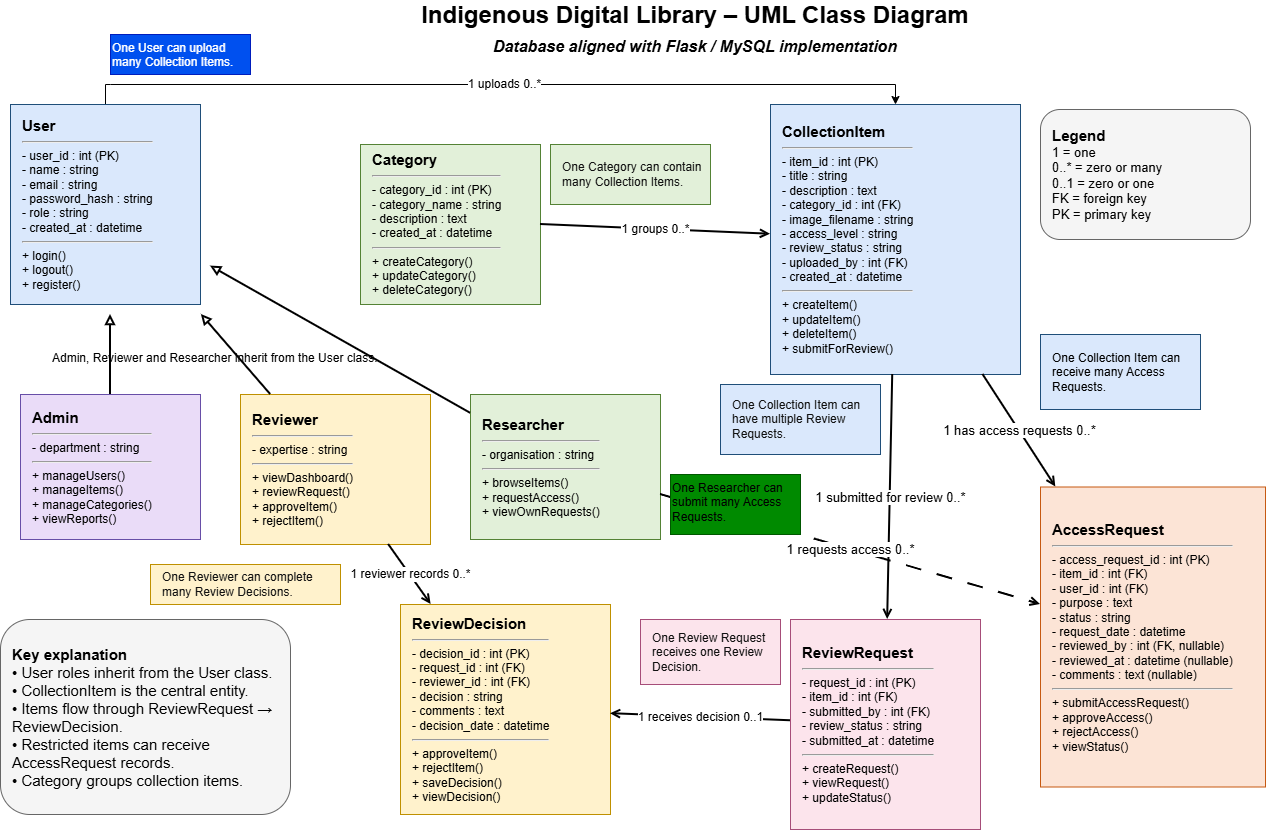

The diagram above was exported from draw.io. Its source (the exported page's mxGraphModel, read from the mxfile embedded in the PNG):
<mxGraphModel dx="1414" dy="841" grid="1" gridSize="10" guides="1" tooltips="1" connect="1" arrows="1" fold="1" page="1" pageScale="1" pageWidth="1600" pageHeight="1100" math="0" shadow="0">
  <root>
    <mxCell id="0" />
    <mxCell id="1" parent="0" />
    <mxCell id="2" parent="1" style="text;html=1;strokeColor=none;fillColor=none;align=center;verticalAlign=middle;whiteSpace=wrap;fontSize=24;fontStyle=1;fontFamily=Arial;" value="Indigenous Digital Library – UML Class Diagram&lt;br&gt;&lt;font style='font-size:16px'&gt;&lt;i&gt;Database aligned with Flask / MySQL implementation&lt;/i&gt;&lt;/font&gt;" vertex="1">
      <mxGeometry height="50" width="650" x="420" y="20" as="geometry" />
    </mxCell>
    <mxCell id="cWX4ajpx7few_tC9iizV-27" edge="1" parent="1" source="3" style="edgeStyle=orthogonalEdgeStyle;rounded=0;orthogonalLoop=1;jettySize=auto;html=1;entryX=0.5;entryY=0;entryDx=0;entryDy=0;exitX=0.5;exitY=0;exitDx=0;exitDy=0;" target="8">
      <mxGeometry relative="1" as="geometry">
        <Array as="points">
          <mxPoint x="160" y="100" />
          <mxPoint x="978" y="100" />
        </Array>
        <mxPoint x="160" y="120" as="sourcePoint" />
      </mxGeometry>
    </mxCell>
    <mxCell id="cWX4ajpx7few_tC9iizV-28" connectable="0" parent="cWX4ajpx7few_tC9iizV-27" style="edgeLabel;html=1;align=center;verticalAlign=middle;resizable=0;points=[];" value="&lt;span style=&quot;font-family: Arial; font-size: 12px;&quot;&gt;1 uploads 0..*&lt;/span&gt;" vertex="1">
      <mxGeometry relative="1" x="0.0063" y="1" as="geometry">
        <mxPoint as="offset" />
      </mxGeometry>
    </mxCell>
    <mxCell id="3" parent="1" style="rounded=0;whiteSpace=wrap;html=1;shadow=0;comic=0;fontFamily=Arial;fontSize=12;align=left;spacingLeft=10;fillColor=#dae8fc;strokeColor=#1f4e79;" value="&lt;b&gt;&lt;font style=&quot;font-size: 15px;&quot;&gt;User&lt;/font&gt;&lt;/b&gt;&lt;hr&gt;- user_id : int (PK)&lt;br&gt;- name : string&lt;br&gt;- email : string&lt;br&gt;- password_hash : string&lt;br&gt;- role : string&lt;br&gt;- created_at : datetime&lt;hr&gt;+ login()&lt;br&gt;+ logout()&lt;br&gt;+ register()" vertex="1">
      <mxGeometry height="200" width="190" x="60" y="120" as="geometry" />
    </mxCell>
    <mxCell id="4" parent="1" style="rounded=0;whiteSpace=wrap;html=1;shadow=0;comic=0;fontFamily=Arial;fontSize=12;align=left;spacingLeft=10;fillColor=#eadcf8;strokeColor=#674ea7;" value="&lt;b&gt;&lt;font style=&quot;font-size: 15px;&quot;&gt;Admin&lt;/font&gt;&lt;/b&gt;&lt;hr&gt;- department : string&lt;hr&gt;+ manageUsers()&lt;br&gt;+ manageItems()&lt;br&gt;+ manageCategories()&lt;br&gt;+ viewReports()" vertex="1">
      <mxGeometry height="145" width="180" x="70" y="410" as="geometry" />
    </mxCell>
    <mxCell id="5" parent="1" style="rounded=0;whiteSpace=wrap;html=1;shadow=0;comic=0;fontFamily=Arial;fontSize=12;align=left;spacingLeft=10;fillColor=#fff2cc;strokeColor=#bf9000;" value="&lt;b&gt;&lt;font style=&quot;font-size: 15px;&quot;&gt;Reviewer&lt;/font&gt;&lt;/b&gt;&lt;hr&gt;- expertise : string&lt;hr&gt;+ viewDashboard()&lt;br&gt;+ reviewRequest()&lt;br&gt;+ approveItem()&lt;br&gt;+ rejectItem()" vertex="1">
      <mxGeometry height="150" width="190" x="290" y="410" as="geometry" />
    </mxCell>
    <mxCell id="6" parent="1" style="rounded=0;whiteSpace=wrap;html=1;shadow=0;comic=0;fontFamily=Arial;fontSize=12;align=left;spacingLeft=10;fillColor=#e2f0d9;strokeColor=#548235;" value="&lt;b&gt;&lt;font style=&quot;font-size: 15px;&quot;&gt;Researcher&lt;/font&gt;&lt;/b&gt;&lt;hr&gt;- organisation : string&lt;hr&gt;+ browseItems()&lt;br&gt;+ requestAccess()&lt;br&gt;+ viewOwnRequests()" vertex="1">
      <mxGeometry height="145" width="190" x="520" y="410" as="geometry" />
    </mxCell>
    <mxCell id="7" parent="1" style="rounded=0;whiteSpace=wrap;html=1;shadow=0;comic=0;fontFamily=Arial;fontSize=12;align=left;spacingLeft=10;fillColor=#e2f0d9;strokeColor=#548235;" value="&lt;b&gt;&lt;font style=&quot;font-size: 15px;&quot;&gt;Category&lt;/font&gt;&lt;/b&gt;&lt;hr&gt;- category_id : int (PK)&lt;br&gt;- category_name : string&lt;br&gt;- description : text&lt;br&gt;- created_at : datetime&lt;hr&gt;+ createCategory()&lt;br&gt;+ updateCategory()&lt;br&gt;+ deleteCategory()" vertex="1">
      <mxGeometry height="160" width="180" x="410" y="160" as="geometry" />
    </mxCell>
    <mxCell id="8" parent="1" style="rounded=0;whiteSpace=wrap;html=1;shadow=0;comic=0;fontFamily=Arial;fontSize=12;align=left;spacingLeft=10;fillColor=#dae8fc;strokeColor=#1f4e79;" value="&lt;b&gt;&lt;font style=&quot;font-size: 15px;&quot;&gt;CollectionItem&lt;/font&gt;&lt;/b&gt;&lt;hr&gt;- item_id : int (PK)&lt;br&gt;- title : string&lt;br&gt;- description : text&lt;br&gt;- category_id : int (FK)&lt;br&gt;- image_filename : string&lt;br&gt;- access_level : string&lt;br&gt;- review_status : string&lt;br&gt;- uploaded_by : int (FK)&lt;br&gt;- created_at : datetime&lt;hr&gt;+ createItem()&lt;br&gt;+ updateItem()&lt;br&gt;+ deleteItem()&lt;br&gt;+ submitForReview()" vertex="1">
      <mxGeometry height="270" width="250" x="820" y="120" as="geometry" />
    </mxCell>
    <mxCell id="9" parent="1" style="rounded=0;whiteSpace=wrap;html=1;shadow=0;comic=0;fontFamily=Arial;fontSize=12;align=left;spacingLeft=10;fillColor=#fce4ec;strokeColor=#a64d79;" value="&lt;b&gt;&lt;font style=&quot;font-size: 15px;&quot;&gt;ReviewRequest&lt;/font&gt;&lt;/b&gt;&lt;hr&gt;- request_id : int (PK)&lt;br&gt;- item_id : int (FK)&lt;br&gt;- submitted_by : int (FK)&lt;br&gt;- review_status : string&lt;br&gt;- submitted_at : datetime&lt;hr&gt;+ createRequest()&lt;br&gt;+ viewRequest()&lt;br&gt;+ updateStatus()" vertex="1">
      <mxGeometry height="210" width="190" x="840" y="635" as="geometry" />
    </mxCell>
    <mxCell id="10" parent="1" style="rounded=0;whiteSpace=wrap;html=1;shadow=0;comic=0;fontFamily=Arial;fontSize=12;align=left;spacingLeft=10;fillColor=#fff2cc;strokeColor=#bf9000;" value="&lt;b&gt;&lt;font style=&quot;font-size: 15px;&quot;&gt;ReviewDecision&lt;/font&gt;&lt;/b&gt;&lt;hr&gt;- decision_id : int (PK)&lt;br&gt;- request_id : int (FK)&lt;br&gt;- reviewer_id : int (FK)&lt;br&gt;- decision : string&lt;br&gt;- comments : text&lt;br&gt;- decision_date : datetime&lt;hr&gt;+ approveItem()&lt;br&gt;+ rejectItem()&lt;br&gt;+ saveDecision()&lt;br&gt;+ viewDecision()" vertex="1">
      <mxGeometry height="210" width="210" x="450" y="620" as="geometry" />
    </mxCell>
    <mxCell id="11" parent="1" style="rounded=0;whiteSpace=wrap;html=1;shadow=0;comic=0;fontFamily=Arial;fontSize=12;align=left;spacingLeft=10;fillColor=#fce4d6;strokeColor=#c65911;" value="&lt;b&gt;&lt;font style=&quot;font-size: 15px;&quot;&gt;AccessRequest&lt;/font&gt;&lt;/b&gt;&lt;hr&gt;- access_request_id : int (PK)&lt;br&gt;- item_id : int (FK)&lt;br&gt;- user_id : int (FK)&lt;br&gt;- purpose : text&lt;br&gt;- status : string&lt;br&gt;- request_date : datetime&lt;br&gt;- reviewed_by : int (FK, nullable)&lt;br&gt;- reviewed_at : datetime (nullable)&lt;br&gt;- comments : text (nullable)&lt;hr&gt;+ submitAccessRequest()&lt;br&gt;+ approveAccess()&lt;br&gt;+ rejectAccess()&lt;br&gt;+ viewStatus()" vertex="1">
      <mxGeometry height="300" width="225" x="1090" y="502.5" as="geometry" />
    </mxCell>
    <mxCell id="12" parent="1" style="rounded=1;whiteSpace=wrap;html=1;fillColor=#f5f5f5;strokeColor=#666666;fontFamily=Arial;fontSize=12;align=left;spacingLeft=10;" value="&lt;font style=&quot;&quot;&gt;&lt;b style=&quot;&quot;&gt;&lt;font style=&quot;font-size: 15px;&quot;&gt;Legend&lt;/font&gt;&lt;/b&gt;&lt;br&gt;&lt;span style=&quot;font-size: 13px;&quot;&gt;1 = one&lt;/span&gt;&lt;br&gt;&lt;span style=&quot;font-size: 13px;&quot;&gt;0..* = zero or many&lt;/span&gt;&lt;br&gt;&lt;span style=&quot;font-size: 13px;&quot;&gt;0..1 = zero or one&lt;/span&gt;&lt;br&gt;&lt;span style=&quot;font-size: 13px;&quot;&gt;FK = foreign key&lt;/span&gt;&lt;br&gt;&lt;span style=&quot;font-size: 13px;&quot;&gt;PK = primary key&lt;/span&gt;&lt;/font&gt;" vertex="1">
      <mxGeometry height="130" width="210" x="1090" y="125" as="geometry" />
    </mxCell>
    <mxCell id="13" parent="1" style="rounded=1;whiteSpace=wrap;html=1;fillColor=#f5f5f5;strokeColor=#666666;fontFamily=Arial;fontSize=12;align=left;spacingLeft=10;" value="&lt;font style=&quot;font-size: 15px;&quot;&gt;&lt;b style=&quot;&quot;&gt;Key explanation&lt;/b&gt;&lt;br&gt;• User roles inherit from the User class.&lt;br&gt;• CollectionItem is the central entity.&lt;br&gt;• Items flow through ReviewRequest → ReviewDecision.&lt;br&gt;• Restricted items can receive AccessRequest records.&lt;br&gt;• Category groups collection items.&lt;/font&gt;" vertex="1">
      <mxGeometry height="195" width="290" x="50" y="635" as="geometry" />
    </mxCell>
    <mxCell id="14" edge="1" parent="1" source="4" style="endArrow=block;endFill=0;html=1;rounded=0;strokeWidth=2;">
      <mxGeometry relative="1" as="geometry">
        <mxPoint x="160" y="329.9999999999998" as="targetPoint" />
      </mxGeometry>
    </mxCell>
    <mxCell id="15" edge="1" parent="1" source="5" style="endArrow=block;endFill=0;html=1;rounded=0;strokeWidth=2;">
      <mxGeometry relative="1" as="geometry">
        <mxPoint x="250.86538461538476" y="329.9999999999998" as="targetPoint" />
      </mxGeometry>
    </mxCell>
    <mxCell id="16" edge="1" parent="1" source="6" style="endArrow=block;endFill=0;html=1;rounded=0;strokeWidth=2;">
      <mxGeometry relative="1" as="geometry">
        <mxPoint x="260" y="281.5934065934066" as="targetPoint" />
      </mxGeometry>
    </mxCell>
    <mxCell id="17" edge="1" parent="1" source="7" style="endArrow=open;html=1;rounded=0;strokeWidth=2;fontFamily=Arial;fontSize=12;labelBackgroundColor=#ffffff;exitX=1;exitY=0.5;exitDx=0;exitDy=0;" target="8" value="1 groups 0..*">
      <mxGeometry relative="1" as="geometry">
        <mxPoint x="600" y="210.58823529411757" as="sourcePoint" />
      </mxGeometry>
    </mxCell>
    <mxCell id="19" edge="1" parent="1" source="8" style="endArrow=open;html=1;rounded=0;strokeWidth=2;fontFamily=Arial;fontSize=12;labelBackgroundColor=#ffffff;" target="9" value="&lt;font style=&quot;font-size: 13px;&quot;&gt;1 submitted for review 0..*&lt;/font&gt;">
      <mxGeometry relative="1" as="geometry" />
    </mxCell>
    <mxCell id="20" edge="1" parent="1" source="9" style="endArrow=open;html=1;rounded=0;strokeWidth=2;fontFamily=Arial;fontSize=12;labelBackgroundColor=#ffffff;" target="10" value="1 receives decision 0..1">
      <mxGeometry relative="1" as="geometry" />
    </mxCell>
    <mxCell id="21" edge="1" parent="1" source="5" style="endArrow=open;html=1;rounded=0;strokeWidth=2;fontFamily=Arial;fontSize=12;labelBackgroundColor=#ffffff;" target="10" value="1 reviewer records 0..*">
      <mxGeometry relative="1" as="geometry" />
    </mxCell>
    <mxCell id="22" edge="1" parent="1" source="6" style="endArrow=open;html=1;rounded=0;strokeWidth=2;fontFamily=Arial;fontSize=12;labelBackgroundColor=#ffffff;dashed=1;dashPattern=8 8;" target="11" value="&lt;font style=&quot;font-size: 13px;&quot;&gt;1 requests access 0..*&lt;/font&gt;">
      <mxGeometry relative="1" x="-0.0009" as="geometry">
        <mxPoint as="offset" />
      </mxGeometry>
    </mxCell>
    <mxCell id="23" edge="1" parent="1" source="8" style="endArrow=open;html=1;rounded=0;strokeWidth=2;fontFamily=Arial;fontSize=12;labelBackgroundColor=#ffffff;" target="11" value="&lt;font style=&quot;font-size: 13px;&quot;&gt;1 has access requests 0..*&lt;/font&gt;">
      <mxGeometry relative="1" as="geometry" />
    </mxCell>
    <mxCell id="cWX4ajpx7few_tC9iizV-25" parent="1" style="text;whiteSpace=wrap;html=1;fillColor=#0050ef;fontColor=#ffffff;strokeColor=#001DBC;" value="One User can upload many Collection Items." vertex="1">
      <mxGeometry height="40" width="140" x="160" y="50" as="geometry" />
    </mxCell>
    <mxCell id="cWX4ajpx7few_tC9iizV-32" parent="1" style="text;whiteSpace=wrap;html=1;fillColor=light-dark(#008A00,#1B2713);fontColor=#ffffff;strokeColor=#005700;" value="&lt;font style=&quot;color: light-dark(rgb(0, 0, 0), rgb(255, 255, 255));&quot;&gt;One Researcher can submit many Access Requests.&lt;/font&gt;" vertex="1">
      <mxGeometry height="60" width="130" x="720" y="490" as="geometry" />
    </mxCell>
    <mxCell id="cWX4ajpx7few_tC9iizV-33" parent="1" style="rounded=0;whiteSpace=wrap;html=1;shadow=0;comic=0;fontFamily=Arial;fontSize=12;align=left;spacingLeft=10;fillColor=#fce4ec;strokeColor=#a64d79;" value="&lt;span style=&quot;color: rgb(18, 18, 18); font-family: Helvetica;&quot;&gt;One Review Request receives one Review Decision.&lt;/span&gt;" vertex="1">
      <mxGeometry height="65" width="140" x="690" y="635" as="geometry" />
    </mxCell>
    <mxCell id="cWX4ajpx7few_tC9iizV-34" parent="1" style="rounded=0;whiteSpace=wrap;html=1;shadow=0;comic=0;fontFamily=Arial;fontSize=12;align=left;spacingLeft=10;fillColor=#e2f0d9;strokeColor=#548235;" value="&lt;span style=&quot;color: rgb(18, 18, 18); font-family: Helvetica;&quot;&gt;One Category can contain many Collection Items.&lt;/span&gt;" vertex="1">
      <mxGeometry height="60" width="160" x="600" y="160" as="geometry" />
    </mxCell>
    <mxCell id="cWX4ajpx7few_tC9iizV-35" parent="1" style="rounded=0;whiteSpace=wrap;html=1;shadow=0;comic=0;fontFamily=Arial;fontSize=12;align=left;spacingLeft=10;fillColor=#fff2cc;strokeColor=#bf9000;" value="&lt;span style=&quot;color: rgb(18, 18, 18); font-family: Helvetica;&quot;&gt;One Reviewer can complete many Review Decisions.&lt;/span&gt;" vertex="1">
      <mxGeometry height="40" width="190" x="200" y="580" as="geometry" />
    </mxCell>
    <mxCell id="cWX4ajpx7few_tC9iizV-36" parent="1" style="rounded=0;whiteSpace=wrap;html=1;shadow=0;comic=0;fontFamily=Arial;fontSize=12;align=left;spacingLeft=10;fillColor=#dae8fc;strokeColor=#1f4e79;" value="&lt;span style=&quot;color: rgb(18, 18, 18); font-family: Helvetica;&quot;&gt;One Collection Item can have multiple Review Requests.&lt;/span&gt;" vertex="1">
      <mxGeometry height="70" width="160" x="770" y="400" as="geometry" />
    </mxCell>
    <mxCell id="cWX4ajpx7few_tC9iizV-39" parent="1" style="rounded=0;whiteSpace=wrap;html=1;shadow=0;comic=0;fontFamily=Arial;fontSize=12;align=left;spacingLeft=10;fillColor=#dae8fc;strokeColor=#1f4e79;" value="One Collection Item can receive many Access Requests." vertex="1">
      <mxGeometry height="75" width="160" x="1090" y="350" as="geometry" />
    </mxCell>
    <mxCell id="cWX4ajpx7few_tC9iizV-40" parent="1" style="text;whiteSpace=wrap;html=1;" value="Admin, Reviewer and Researcher inherit from the User class." vertex="1">
      <mxGeometry height="30" width="360" x="100" y="360" as="geometry" />
    </mxCell>
  </root>
</mxGraphModel>